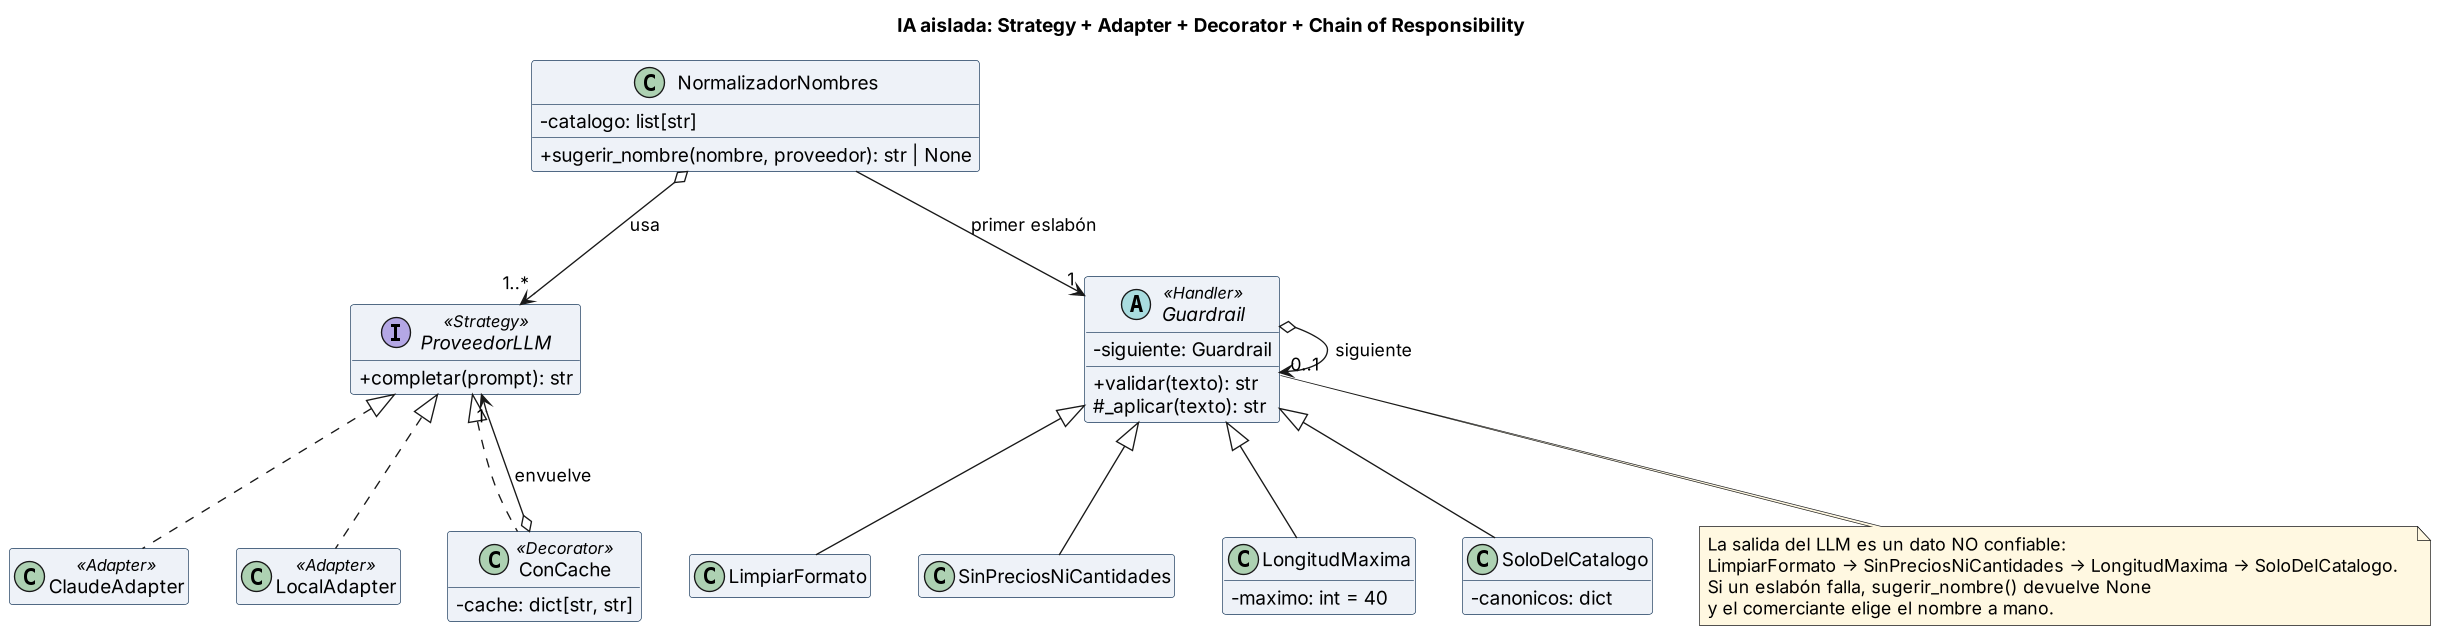

The diagram above was rendered by PlantUML. Its source (embedded in the PNG):
@startuml ia-aislada
' Lab 07 (E5): IA aislada — Strategy + Adapter + Decorator + Chain of Responsibility — src/catalogo/ia.py
skinparam classAttributeIconSize 0
skinparam shadowing false
skinparam defaultFontName Arial
skinparam dpi 130
skinparam classBackgroundColor #EEF2F8
skinparam classBorderColor #1A3A5C
skinparam noteBackgroundColor #FFF8E1
skinparam noteBorderColor #F9A825
hide empty members
title IA aislada: Strategy + Adapter + Decorator + Chain of Responsibility

class NormalizadorNombres {
  -catalogo: list[str]
  +sugerir_nombre(nombre, proveedor): str | None
}
interface ProveedorLLM <<Strategy>> {
  +completar(prompt): str
}
class ClaudeAdapter <<Adapter>>
class LocalAdapter <<Adapter>>
class ConCache <<Decorator>> {
  -cache: dict[str, str]
}
abstract class Guardrail <<Handler>> {
  -siguiente: Guardrail
  +validar(texto): str
  #_aplicar(texto): str
}
class LimpiarFormato
class SinPreciosNiCantidades
class LongitudMaxima {
  -maximo: int = 40
}
class SoloDelCatalogo {
  -canonicos: dict
}

NormalizadorNombres o--> "1..*" ProveedorLLM : usa
NormalizadorNombres --> "1" Guardrail : primer eslabón
ProveedorLLM <|.. ClaudeAdapter
ProveedorLLM <|.. LocalAdapter
ProveedorLLM <|.. ConCache
ConCache o--> "1" ProveedorLLM : envuelve
Guardrail <|-- LimpiarFormato
Guardrail <|-- SinPreciosNiCantidades
Guardrail <|-- LongitudMaxima
Guardrail <|-- SoloDelCatalogo
Guardrail o--> "0..1" Guardrail : siguiente

note bottom of Guardrail
  La salida del LLM es un dato NO confiable:
  LimpiarFormato -> SinPreciosNiCantidades -> LongitudMaxima -> SoloDelCatalogo.
  Si un eslabón falla, sugerir_nombre() devuelve None
  y el comerciante elige el nombre a mano.
end note
@enduml